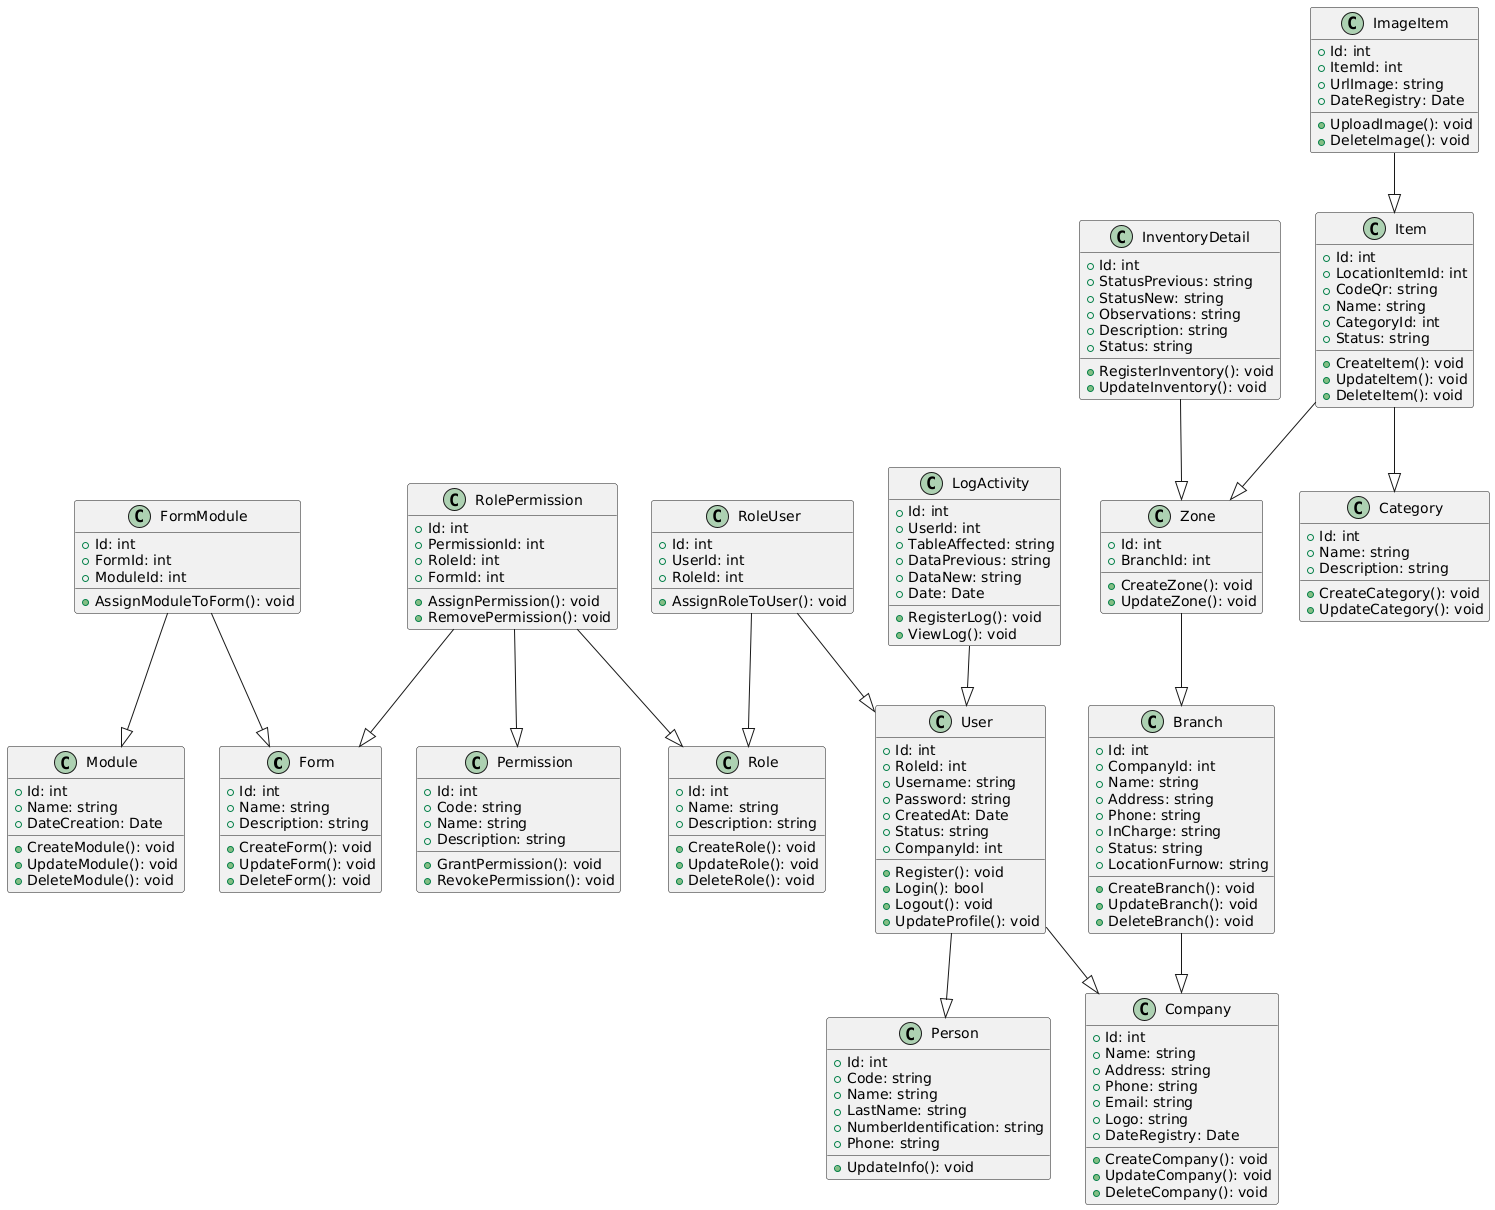

The diagram above was rendered by PlantUML. Its source (embedded in the PNG):
@startuml
class Form {
  +Id: int
  +Name: string
  +Description: string
  +CreateForm(): void
  +UpdateForm(): void
  +DeleteForm(): void
}

class FormModule {
  +Id: int
  +FormId: int
  +ModuleId: int
  +AssignModuleToForm(): void
}

class Module {
  +Id: int
  +Name: string
  +DateCreation: Date
  +CreateModule(): void
  +UpdateModule(): void
  +DeleteModule(): void
}

class RolePermission {
  +Id: int
  +PermissionId: int
  +RoleId: int
  +FormId: int
  +AssignPermission(): void
  +RemovePermission(): void
}

class Role {
  +Id: int
  +Name: string
  +Description: string
  +CreateRole(): void
  +UpdateRole(): void
  +DeleteRole(): void
}

class Permission {
  +Id: int
  +Code: string
  +Name: string
  +Description: string
  +GrantPermission(): void
  +RevokePermission(): void
}

class RoleUser {
  +Id: int
  +UserId: int
  +RoleId: int
  +AssignRoleToUser(): void
}

class User {
  +Id: int
  +RoleId: int
  +Username: string
  +Password: string
  +CreatedAt: Date
  +Status: string
  +CompanyId: int
  +Register(): void
  +Login(): bool
  +Logout(): void
  +UpdateProfile(): void
}

class Person {
  +Id: int
  +Code: string
  +Name: string
  +LastName: string
  +NumberIdentification: string
  +Phone: string
  +UpdateInfo(): void
}

class Company {
  +Id: int
  +Name: string
  +Address: string
  +Phone: string
  +Email: string
  +Logo: string
  +DateRegistry: Date
  +CreateCompany(): void
  +UpdateCompany(): void
  +DeleteCompany(): void
}

class Branch {
  +Id: int
  +CompanyId: int
  +Name: string
  +Address: string
  +Phone: string
  +InCharge: string
  +Status: string
  +LocationFurnow: string
  +CreateBranch(): void
  +UpdateBranch(): void
  +DeleteBranch(): void
}

class Zone {
  +Id: int
  +BranchId: int
  +CreateZone(): void
  +UpdateZone(): void
}

class InventoryDetail {
  +Id: int
  +StatusPrevious: string
  +StatusNew: string
  +Observations: string
  +Description: string
  +Status: string
  +RegisterInventory(): void
  +UpdateInventory(): void
}

class Item {
  +Id: int
  +LocationItemId: int
  +CodeQr: string
  +Name: string
  +CategoryId: int
  +Status: string
  +CreateItem(): void
  +UpdateItem(): void
  +DeleteItem(): void
}

class ImageItem {
  +Id: int
  +ItemId: int
  +UrlImage: string
  +DateRegistry: Date
  +UploadImage(): void
  +DeleteImage(): void
}

class LogActivity {
  +Id: int
  +UserId: int
  +TableAffected: string
  +DataPrevious: string
  +DataNew: string
  +Date: Date
  +RegisterLog(): void
  +ViewLog(): void
}

class Category {
  +Id: int
  +Name: string
  +Description: string
  +CreateCategory(): void
  +UpdateCategory(): void
}

' Relaciones
FormModule --|> Form
FormModule --|> Module
RolePermission --|> Role
RolePermission --|> Permission
RolePermission --|> Form
RoleUser --|> User
RoleUser --|> Role
User --|> Person
User --|> Company
Branch --|> Company
Zone --|> Branch
InventoryDetail --|> Zone
Item --|> Zone
Item --|> Category
ImageItem --|> Item
LogActivity --|> User
@enduml